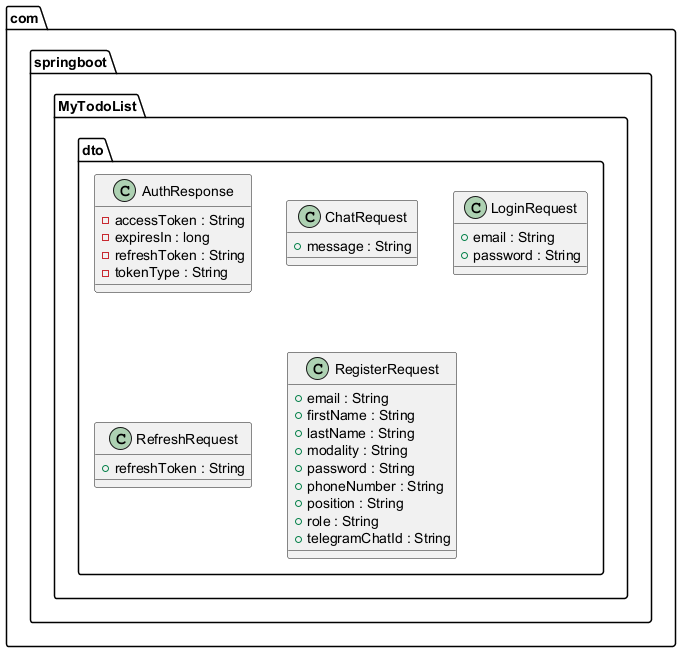

The diagram above was rendered by PlantUML. Its source (embedded in the PNG):
@startuml

class com.springboot.MyTodoList.dto.AuthResponse {
	{field} -accessToken : String
	{field} -expiresIn : long
	{field} -refreshToken : String
	{field} -tokenType : String
}


class com.springboot.MyTodoList.dto.ChatRequest {
	{field} +message : String
}


class com.springboot.MyTodoList.dto.LoginRequest {
	{field} +email : String
	{field} +password : String
}


class com.springboot.MyTodoList.dto.RefreshRequest {
	{field} +refreshToken : String
}


class com.springboot.MyTodoList.dto.RegisterRequest {
	{field} +email : String
	{field} +firstName : String
	{field} +lastName : String
	{field} +modality : String
	{field} +password : String
	{field} +phoneNumber : String
	{field} +position : String
	{field} +role : String
	{field} +telegramChatId : String
}






@enduml